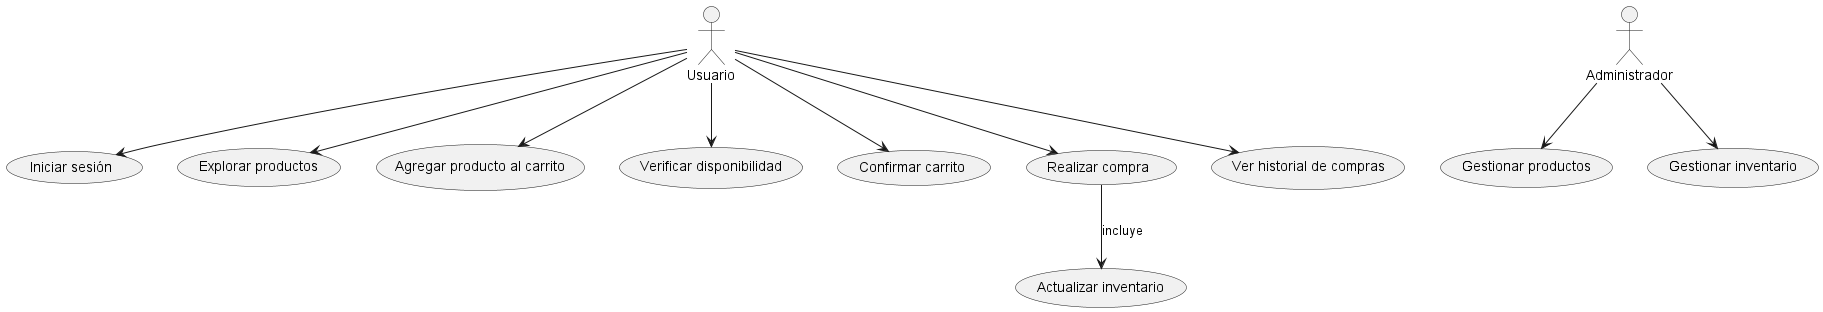

The diagram above was rendered by PlantUML. Its source (embedded in the PNG):
@startuml Diagrama De Caso De Uso

actor Usuario
actor Administrador

Usuario --> (Iniciar sesión)
Usuario --> (Explorar productos)
Usuario --> (Agregar producto al carrito)
Usuario --> (Verificar disponibilidad)
Usuario --> (Confirmar carrito)
Usuario --> (Realizar compra)

(Realizar compra) --> (Actualizar inventario) : incluye
Usuario --> (Ver historial de compras)

Administrador --> (Gestionar productos)
Administrador --> (Gestionar inventario)

@enduml